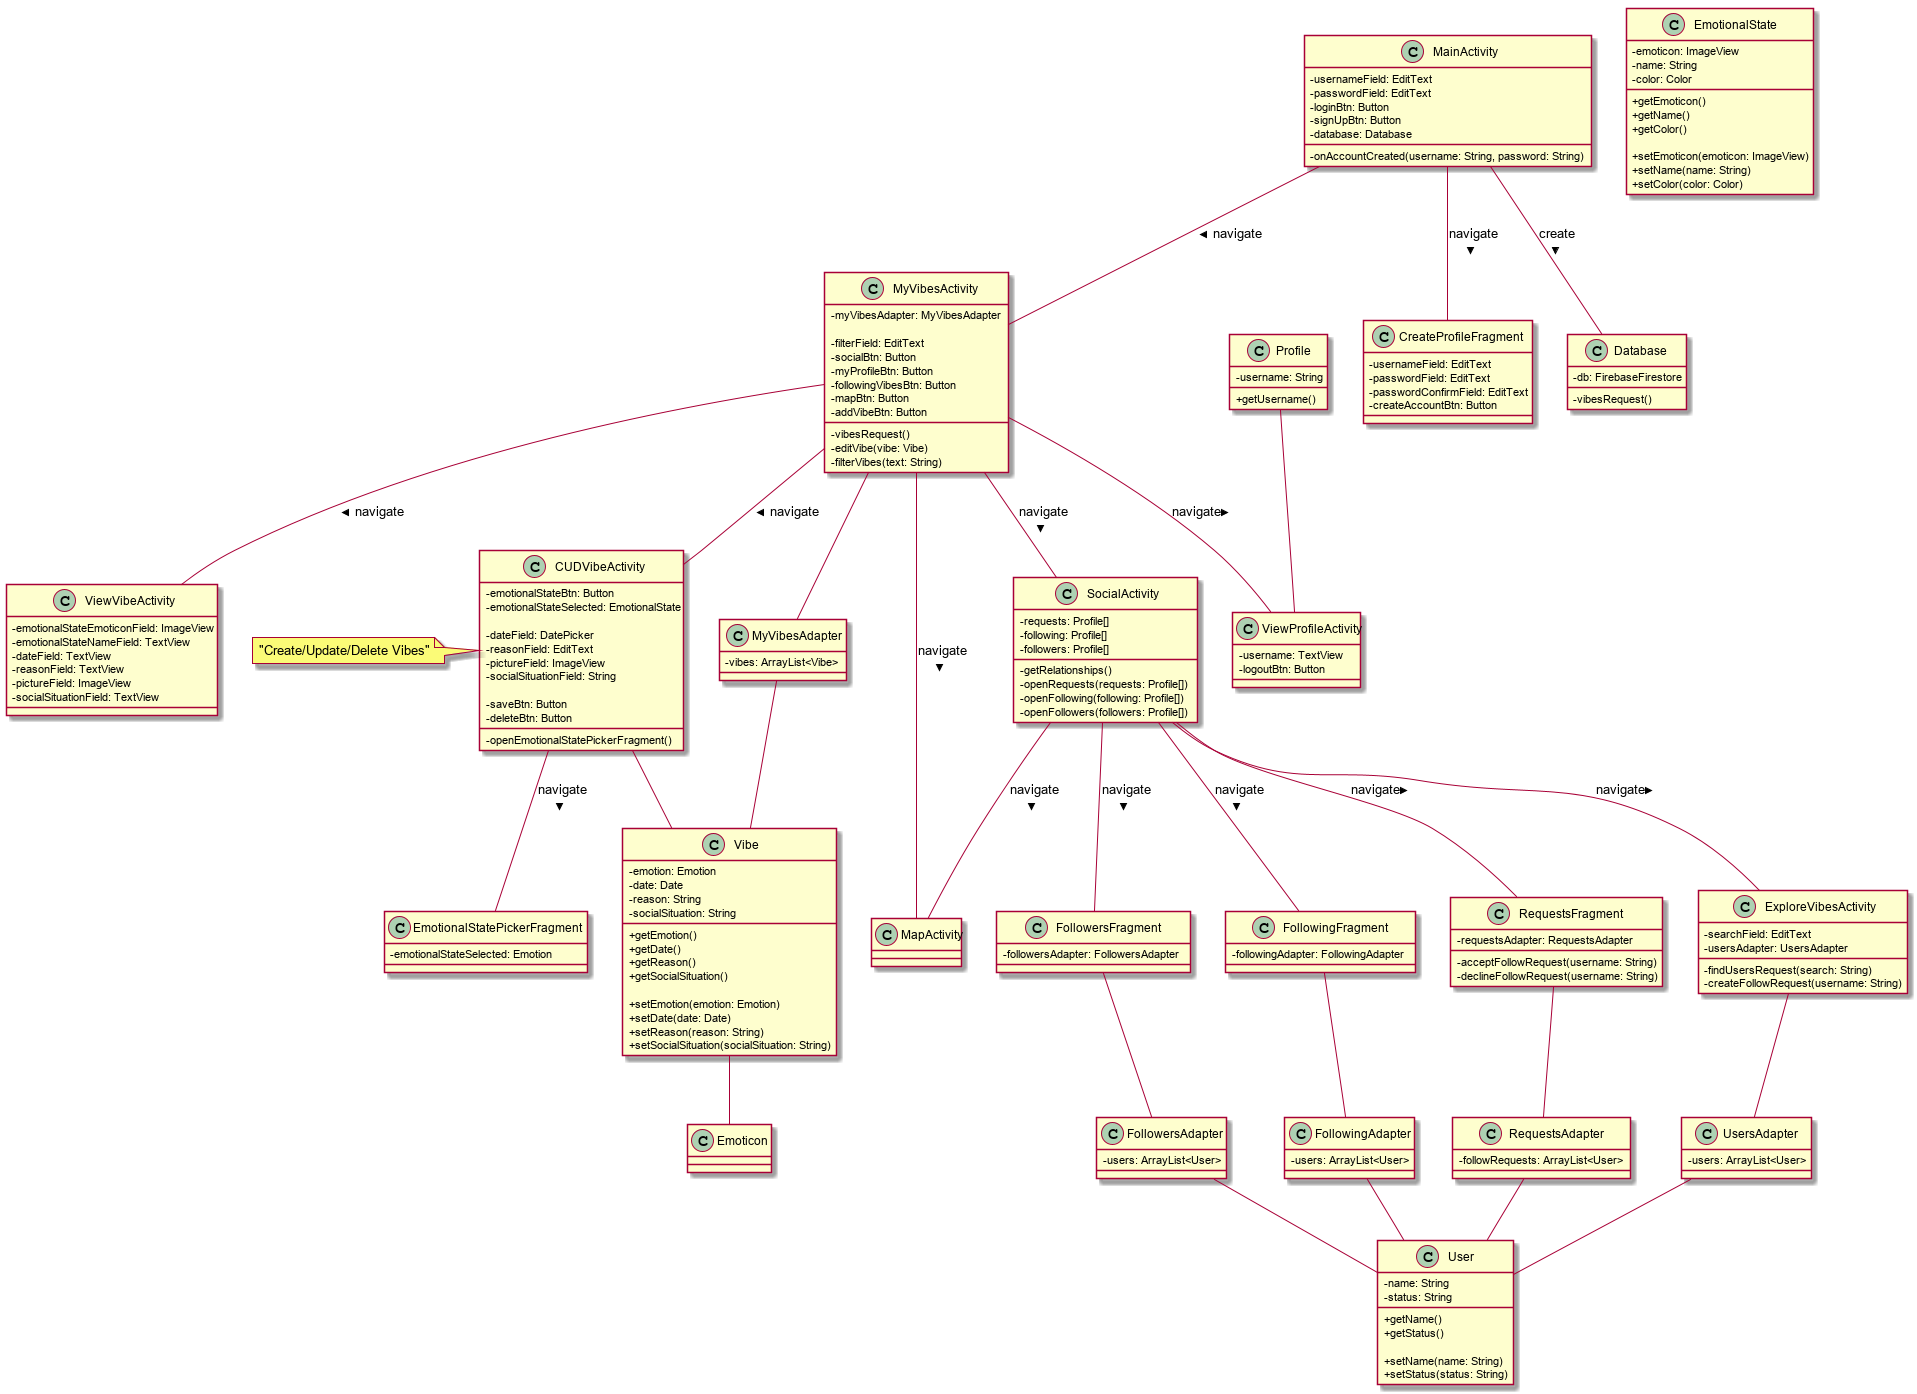

The diagram above was rendered by PlantUML. Its source (embedded in the PNG):
@startuml UML

skinparam ClassAttributeIconSize 0


Class MainActivity {
    - usernameField: EditText
    - passwordField: EditText
    - loginBtn: Button
    - signUpBtn: Button
    - database: Database

    - onAccountCreated(username: String, password: String)
}

Class MyVibesActivity {
    - myVibesAdapter: MyVibesAdapter

    - filterField: EditText
    - socialBtn: Button
    - myProfileBtn: Button
    - followingVibesBtn: Button
    - mapBtn: Button
    - addVibeBtn: Button

    - vibesRequest()
    - editVibe(vibe: Vibe)
    - filterVibes(text: String)
}

note left of CUDVibeActivity: "Create/Update/Delete Vibes"
Class CUDVibeActivity {
    - emotionalStateBtn: Button
    - emotionalStateSelected: EmotionalState

    - dateField: DatePicker
    - reasonField: EditText
    - pictureField: ImageView
    - socialSituationField: String

    - saveBtn: Button
    - deleteBtn: Button

    - openEmotionalStatePickerFragment()
}

Class ViewVibeActivity {
    - emotionalStateEmoticonField: ImageView
    - emotionalStateNameField: TextView
    - dateField: TextView
    - reasonField: TextView
    - pictureField: ImageView
    - socialSituationField: TextView
}


Class ViewProfileActivity {
    - username: TextView
    - logoutBtn: Button
}


Class SocialActivity {
    - requests: Profile[]
    - following: Profile[]
    - followers: Profile[]

    - getRelationships()
    - openRequests(requests: Profile[])
    - openFollowing(following: Profile[])
    - openFollowers(followers: Profile[])
}

Class ExploreVibesActivity {
    - searchField: EditText
    - usersAdapter: UsersAdapter

    - findUsersRequest(search: String)
    - createFollowRequest(username: String)
}

Class MapActivity {

}


Class CreateProfileFragment {
    - usernameField: EditText
    - passwordField: EditText
    - passwordConfirmField: EditText
    - createAccountBtn: Button
}

Class RequestsFragment {
    - requestsAdapter: RequestsAdapter 
    - acceptFollowRequest(username: String)
    - declineFollowRequest(username: String)
}

Class FollowingFragment {
    - followingAdapter: FollowingAdapter 
}

Class FollowersFragment {
    - followersAdapter: FollowersAdapter 
}

Class EmotionalStatePickerFragment {
    - emotionalStateSelected: Emotion
}


Class Profile {
    - username: String

    + getUsername()
}

Class Vibe {
    - emotion: Emotion
    - date: Date
    - reason: String
    - socialSituation: String

    + getEmotion()
    + getDate()
    + getReason()
    + getSocialSituation()
    
    + setEmotion(emotion: Emotion)
    + setDate(date: Date)
    + setReason(reason: String)
    + setSocialSituation(socialSituation: String)
}

Class EmotionalState {
    - emoticon: ImageView
    - name: String
    - color: Color

    + getEmoticon()
    + getName()
    + getColor()

    + setEmoticon(emoticon: ImageView)
    + setName(name: String)
    + setColor(color: Color)

}

Class User {
    - name: String
    - status: String

    + getName()
    + getStatus()

    + setName(name: String)
    + setStatus(status: String)
}


Class MyVibesAdapter {
    - vibes: ArrayList<Vibe>

}

Class FollowersAdapter {
    - users: ArrayList<User>

}

Class FollowingAdapter {
    - users: ArrayList<User>

}

Class RequestsAdapter {
    - followRequests: ArrayList<User>

}
Class UsersAdapter {
    - users: ArrayList<User>

}


Class Database {
    - db: FirebaseFirestore
    - vibesRequest()
}





MainActivity -- CreateProfileFragment: navigate >
MainActivity -- MyVibesActivity: navigate >

MyVibesActivity -- ViewProfileActivity:  navigate >
MyVibesActivity -- CUDVibeActivity: navigate >
MyVibesActivity -- ViewVibeActivity: navigate >
MyVibesActivity -- SocialActivity: navigate >
MyVibesActivity -- MapActivity: navigate >

CUDVibeActivity -- EmotionalStatePickerFragment: navigate >

SocialActivity -- RequestsFragment: navigate >
SocialActivity -- FollowingFragment: navigate >
SocialActivity -- FollowersFragment: navigate >
SocialActivity -- ExploreVibesActivity: navigate >
SocialActivity -- MapActivity: navigate >

MyVibesActivity -- MyVibesAdapter 
RequestsFragment -- RequestsAdapter  
FollowingFragment -- FollowingAdapter  
FollowersFragment -- FollowersAdapter 
ExploreVibesActivity -- UsersAdapter 


MyVibesAdapter -- Vibe
RequestsAdapter -- User
FollowingAdapter -- User
FollowersAdapter -- User
UsersAdapter -- User

MainActivity -- Database: create >
CUDVibeActivity -- Vibe
Vibe -- Emoticon
Profile -- ViewProfileActivity
    
@enduml